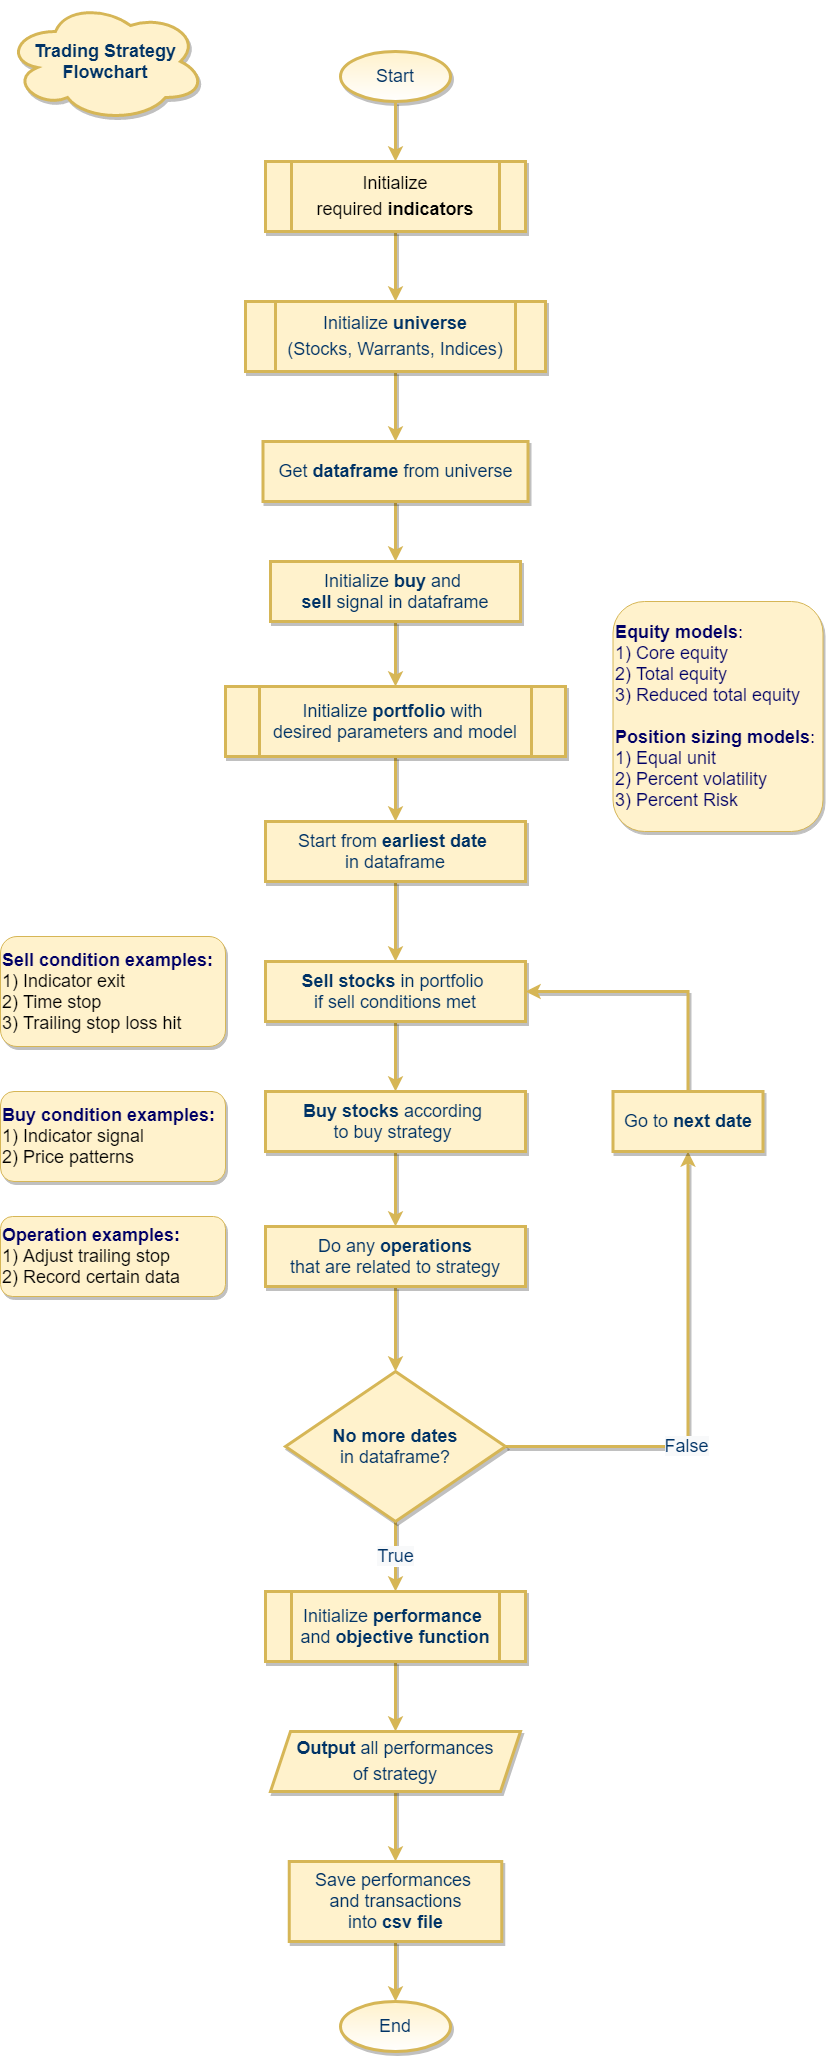

The diagram above was exported from draw.io. Its source (the exported page's mxGraphModel, read from the mxfile embedded in the PNG):
<mxGraphModel dx="1038" dy="521" grid="1" gridSize="10" guides="1" tooltips="1" connect="1" arrows="1" fold="1" page="1" pageScale="1" pageWidth="1100" pageHeight="850" background="none" math="0" shadow="0">
  <root>
    <mxCell id="0" />
    <mxCell id="1" parent="0" />
    <mxCell id="AFHskNRiKjXjJYFaZr42-1" value="&lt;font style=&quot;font-size: 18px&quot;&gt;Start&lt;/font&gt;" style="ellipse;whiteSpace=wrap;html=1;fillColor=#fff2cc;strokeColor=#d6b656;strokeWidth=3;shadow=1;sketch=0;gradientColor=#ffffff;fontStyle=0;fontColor=#003366;" parent="1" vertex="1">
      <mxGeometry x="415" y="70" width="110" height="50" as="geometry" />
    </mxCell>
    <mxCell id="AFHskNRiKjXjJYFaZr42-2" value="&lt;font style=&quot;font-size: 18px&quot;&gt;End&lt;/font&gt;" style="ellipse;whiteSpace=wrap;html=1;fillColor=#fff2cc;strokeColor=#d6b656;strokeWidth=3;shadow=1;sketch=0;gradientColor=#ffffff;fontStyle=0;fontColor=#003366;" parent="1" vertex="1">
      <mxGeometry x="415" y="2020" width="110" height="50" as="geometry" />
    </mxCell>
    <mxCell id="Oia2x-ho9cqmT5BBkfGv-22" style="edgeStyle=orthogonalEdgeStyle;rounded=0;orthogonalLoop=1;jettySize=auto;html=1;exitX=0.5;exitY=1;exitDx=0;exitDy=0;entryX=0.5;entryY=0;entryDx=0;entryDy=0;fillColor=#fff2cc;strokeColor=#d6b656;strokeWidth=3;shadow=1;sketch=0;fontStyle=0;fontColor=#003366;" parent="1" source="Oia2x-ho9cqmT5BBkfGv-4" target="Oia2x-ho9cqmT5BBkfGv-5" edge="1">
      <mxGeometry relative="1" as="geometry" />
    </mxCell>
    <mxCell id="Oia2x-ho9cqmT5BBkfGv-4" value="&lt;font style=&quot;font-size: 18px&quot;&gt;Get &lt;b&gt;dataframe&amp;nbsp;&lt;/b&gt;from universe&lt;br&gt;&lt;/font&gt;" style="rounded=0;whiteSpace=wrap;html=1;fillColor=#fff2cc;strokeColor=#d6b656;strokeWidth=3;shadow=1;sketch=0;fontStyle=0;fontColor=#003366;" parent="1" vertex="1">
      <mxGeometry x="337.5" y="460" width="265" height="60" as="geometry" />
    </mxCell>
    <mxCell id="Oia2x-ho9cqmT5BBkfGv-23" style="edgeStyle=orthogonalEdgeStyle;rounded=0;orthogonalLoop=1;jettySize=auto;html=1;exitX=0.5;exitY=1;exitDx=0;exitDy=0;fillColor=#fff2cc;strokeColor=#d6b656;strokeWidth=3;shadow=1;sketch=0;fontStyle=0;fontColor=#003366;entryX=0.5;entryY=0;entryDx=0;entryDy=0;" parent="1" source="Oia2x-ho9cqmT5BBkfGv-5" target="fbgyg47vE61I61FyGMMr-3" edge="1">
      <mxGeometry relative="1" as="geometry">
        <mxPoint x="470" y="700" as="targetPoint" />
      </mxGeometry>
    </mxCell>
    <mxCell id="Oia2x-ho9cqmT5BBkfGv-5" value="&lt;font style=&quot;font-size: 18px&quot;&gt;Initialize &lt;b&gt;buy&lt;/b&gt; and &lt;br&gt;&lt;b&gt;sell&lt;/b&gt; signal in dataframe&lt;br&gt;&lt;/font&gt;" style="rounded=0;whiteSpace=wrap;html=1;fillColor=#fff2cc;strokeColor=#d6b656;strokeWidth=3;shadow=1;sketch=0;fontStyle=0;fontColor=#003366;" parent="1" vertex="1">
      <mxGeometry x="345" y="580" width="250" height="60" as="geometry" />
    </mxCell>
    <mxCell id="Oia2x-ho9cqmT5BBkfGv-24" style="edgeStyle=orthogonalEdgeStyle;rounded=0;orthogonalLoop=1;jettySize=auto;html=1;entryX=0.5;entryY=0;entryDx=0;entryDy=0;fillColor=#fff2cc;strokeColor=#d6b656;strokeWidth=3;shadow=1;sketch=0;fontStyle=0;fontColor=#003366;exitX=0.5;exitY=1;exitDx=0;exitDy=0;" parent="1" source="fbgyg47vE61I61FyGMMr-3" target="Oia2x-ho9cqmT5BBkfGv-8" edge="1">
      <mxGeometry relative="1" as="geometry">
        <mxPoint x="470" y="780" as="sourcePoint" />
      </mxGeometry>
    </mxCell>
    <mxCell id="Oia2x-ho9cqmT5BBkfGv-25" style="edgeStyle=orthogonalEdgeStyle;rounded=0;orthogonalLoop=1;jettySize=auto;html=1;exitX=0.5;exitY=1;exitDx=0;exitDy=0;entryX=0.5;entryY=0;entryDx=0;entryDy=0;fillColor=#fff2cc;strokeColor=#d6b656;strokeWidth=3;shadow=1;sketch=0;fontStyle=0;fontColor=#003366;" parent="1" source="Oia2x-ho9cqmT5BBkfGv-8" target="Oia2x-ho9cqmT5BBkfGv-9" edge="1">
      <mxGeometry relative="1" as="geometry" />
    </mxCell>
    <mxCell id="Oia2x-ho9cqmT5BBkfGv-8" value="&lt;font style=&quot;font-size: 18px&quot;&gt;Start from &lt;b&gt;earliest date &lt;/b&gt;&lt;br&gt;in dataframe&lt;br&gt;&lt;/font&gt;" style="rounded=0;whiteSpace=wrap;html=1;fillColor=#fff2cc;strokeColor=#d6b656;strokeWidth=3;shadow=1;sketch=0;fontStyle=0;fontColor=#003366;" parent="1" vertex="1">
      <mxGeometry x="340" y="840" width="260" height="60" as="geometry" />
    </mxCell>
    <mxCell id="Oia2x-ho9cqmT5BBkfGv-26" style="edgeStyle=orthogonalEdgeStyle;rounded=0;orthogonalLoop=1;jettySize=auto;html=1;exitX=0.5;exitY=1;exitDx=0;exitDy=0;entryX=0.5;entryY=0;entryDx=0;entryDy=0;fillColor=#fff2cc;strokeColor=#d6b656;strokeWidth=3;shadow=1;sketch=0;fontStyle=0;fontColor=#003366;" parent="1" source="Oia2x-ho9cqmT5BBkfGv-9" target="Oia2x-ho9cqmT5BBkfGv-13" edge="1">
      <mxGeometry relative="1" as="geometry" />
    </mxCell>
    <mxCell id="Oia2x-ho9cqmT5BBkfGv-9" value="&lt;font style=&quot;font-size: 18px&quot;&gt;&lt;b&gt;Sell stocks&lt;/b&gt; in portfolio &lt;br&gt;if sell conditions met&lt;br&gt;&lt;/font&gt;" style="rounded=0;whiteSpace=wrap;html=1;fillColor=#fff2cc;strokeColor=#d6b656;strokeWidth=3;shadow=1;sketch=0;fontStyle=0;fontColor=#003366;" parent="1" vertex="1">
      <mxGeometry x="340" y="980" width="260" height="60" as="geometry" />
    </mxCell>
    <mxCell id="Oia2x-ho9cqmT5BBkfGv-29" style="edgeStyle=orthogonalEdgeStyle;rounded=0;orthogonalLoop=1;jettySize=auto;html=1;exitX=1;exitY=0.5;exitDx=0;exitDy=0;entryX=0.5;entryY=1;entryDx=0;entryDy=0;fillColor=#fff2cc;strokeColor=#d6b656;strokeWidth=3;shadow=1;sketch=0;fontStyle=0;fontColor=#003366;" parent="1" source="Oia2x-ho9cqmT5BBkfGv-10" target="Oia2x-ho9cqmT5BBkfGv-12" edge="1">
      <mxGeometry relative="1" as="geometry" />
    </mxCell>
    <mxCell id="JMePYJoaP5SLsCIMi0ri-3" value="&lt;span style=&quot;font-family: &amp;#34;helvetica&amp;#34; ; font-size: 18px ; background-color: rgb(248 , 249 , 250)&quot;&gt;False&lt;/span&gt;" style="edgeLabel;html=1;align=center;verticalAlign=middle;resizable=0;points=[];fontColor=#003366;" parent="Oia2x-ho9cqmT5BBkfGv-29" vertex="1" connectable="0">
      <mxGeometry x="-0.2477" y="1" relative="1" as="geometry">
        <mxPoint as="offset" />
      </mxGeometry>
    </mxCell>
    <mxCell id="Oia2x-ho9cqmT5BBkfGv-31" value="&lt;span style=&quot;color: rgb(0 , 51 , 102) ; font-family: &amp;#34;helvetica&amp;#34; ; font-size: 18px ; font-style: normal ; font-weight: 400 ; letter-spacing: normal ; text-align: center ; text-indent: 0px ; text-transform: none ; word-spacing: 0px ; background-color: rgb(248 , 249 , 250) ; display: inline ; float: none&quot;&gt;True&lt;/span&gt;" style="edgeStyle=orthogonalEdgeStyle;rounded=0;orthogonalLoop=1;jettySize=auto;html=1;exitX=0.5;exitY=1;exitDx=0;exitDy=0;entryX=0.5;entryY=0;entryDx=0;entryDy=0;fillColor=#fff2cc;strokeColor=#d6b656;strokeWidth=3;shadow=1;sketch=0;fontStyle=0;fontColor=#003366;" parent="1" source="Oia2x-ho9cqmT5BBkfGv-10" target="fbgyg47vE61I61FyGMMr-4" edge="1">
      <mxGeometry relative="1" as="geometry">
        <mxPoint x="470" y="1620" as="targetPoint" />
      </mxGeometry>
    </mxCell>
    <mxCell id="Oia2x-ho9cqmT5BBkfGv-10" value="&lt;font style=&quot;font-size: 18px&quot;&gt;&lt;b&gt;No more dates&lt;/b&gt;&lt;br&gt;in dataframe?&lt;/font&gt;" style="rhombus;whiteSpace=wrap;html=1;fillColor=#fff2cc;strokeColor=#d6b656;strokeWidth=3;shadow=1;sketch=0;rounded=0;fontStyle=0;fontColor=#003366;" parent="1" vertex="1">
      <mxGeometry x="360" y="1390" width="220" height="150" as="geometry" />
    </mxCell>
    <mxCell id="Oia2x-ho9cqmT5BBkfGv-30" style="edgeStyle=orthogonalEdgeStyle;rounded=0;orthogonalLoop=1;jettySize=auto;html=1;exitX=0.5;exitY=0;exitDx=0;exitDy=0;entryX=1;entryY=0.5;entryDx=0;entryDy=0;fillColor=#fff2cc;strokeColor=#d6b656;strokeWidth=3;shadow=1;sketch=0;fontStyle=0;fontColor=#003366;" parent="1" source="Oia2x-ho9cqmT5BBkfGv-12" target="Oia2x-ho9cqmT5BBkfGv-9" edge="1">
      <mxGeometry relative="1" as="geometry" />
    </mxCell>
    <mxCell id="Oia2x-ho9cqmT5BBkfGv-12" value="&lt;font style=&quot;font-size: 18px&quot;&gt;Go to &lt;b&gt;next date&lt;/b&gt;&lt;br&gt;&lt;/font&gt;" style="rounded=0;whiteSpace=wrap;html=1;fillColor=#fff2cc;strokeColor=#d6b656;strokeWidth=3;shadow=1;sketch=0;fontStyle=0;fontColor=#003366;" parent="1" vertex="1">
      <mxGeometry x="687.5" y="1110" width="150" height="60" as="geometry" />
    </mxCell>
    <mxCell id="Oia2x-ho9cqmT5BBkfGv-27" style="edgeStyle=orthogonalEdgeStyle;rounded=0;orthogonalLoop=1;jettySize=auto;html=1;exitX=0.5;exitY=1;exitDx=0;exitDy=0;entryX=0.5;entryY=0;entryDx=0;entryDy=0;fillColor=#fff2cc;strokeColor=#d6b656;strokeWidth=3;shadow=1;sketch=0;fontStyle=0;fontColor=#003366;" parent="1" source="Oia2x-ho9cqmT5BBkfGv-13" target="Oia2x-ho9cqmT5BBkfGv-14" edge="1">
      <mxGeometry relative="1" as="geometry" />
    </mxCell>
    <mxCell id="Oia2x-ho9cqmT5BBkfGv-13" value="&lt;font style=&quot;font-size: 18px&quot;&gt;&lt;b&gt;Buy stocks&lt;/b&gt; according &lt;br&gt;to buy strategy&amp;nbsp;&lt;br&gt;&lt;/font&gt;" style="rounded=0;whiteSpace=wrap;html=1;fillColor=#fff2cc;strokeColor=#d6b656;strokeWidth=3;shadow=1;sketch=0;fontStyle=0;fontColor=#003366;" parent="1" vertex="1">
      <mxGeometry x="340" y="1110" width="260" height="60" as="geometry" />
    </mxCell>
    <mxCell id="Oia2x-ho9cqmT5BBkfGv-28" style="edgeStyle=orthogonalEdgeStyle;rounded=0;orthogonalLoop=1;jettySize=auto;html=1;exitX=0.5;exitY=1;exitDx=0;exitDy=0;entryX=0.5;entryY=0;entryDx=0;entryDy=0;fillColor=#fff2cc;strokeColor=#d6b656;strokeWidth=3;shadow=1;sketch=0;fontStyle=0;fontColor=#003366;" parent="1" source="Oia2x-ho9cqmT5BBkfGv-14" target="Oia2x-ho9cqmT5BBkfGv-10" edge="1">
      <mxGeometry relative="1" as="geometry" />
    </mxCell>
    <mxCell id="Oia2x-ho9cqmT5BBkfGv-14" value="&lt;font style=&quot;font-size: 18px&quot;&gt;Do any &lt;b&gt;operations&lt;/b&gt;&lt;br&gt;that are related to strategy&lt;br&gt;&lt;/font&gt;" style="rounded=0;whiteSpace=wrap;html=1;fillColor=#fff2cc;strokeColor=#d6b656;strokeWidth=3;shadow=1;sketch=0;fontStyle=0;fontColor=#003366;" parent="1" vertex="1">
      <mxGeometry x="340" y="1245" width="260" height="60" as="geometry" />
    </mxCell>
    <mxCell id="Oia2x-ho9cqmT5BBkfGv-33" style="edgeStyle=orthogonalEdgeStyle;rounded=0;orthogonalLoop=1;jettySize=auto;html=1;exitX=0.5;exitY=1;exitDx=0;exitDy=0;entryX=0.5;entryY=0;entryDx=0;entryDy=0;fillColor=#fff2cc;strokeColor=#d6b656;strokeWidth=3;shadow=1;sketch=0;fontStyle=0;fontColor=#003366;" parent="1" target="Oia2x-ho9cqmT5BBkfGv-17" edge="1">
      <mxGeometry relative="1" as="geometry">
        <mxPoint x="470" y="1750" as="sourcePoint" />
      </mxGeometry>
    </mxCell>
    <mxCell id="Oia2x-ho9cqmT5BBkfGv-34" style="edgeStyle=orthogonalEdgeStyle;rounded=0;orthogonalLoop=1;jettySize=auto;html=1;exitX=0.5;exitY=1;exitDx=0;exitDy=0;entryX=0.5;entryY=0;entryDx=0;entryDy=0;fillColor=#fff2cc;strokeColor=#d6b656;strokeWidth=3;shadow=1;sketch=0;fontStyle=0;fontColor=#003366;" parent="1" source="Oia2x-ho9cqmT5BBkfGv-17" target="AFHskNRiKjXjJYFaZr42-2" edge="1">
      <mxGeometry relative="1" as="geometry" />
    </mxCell>
    <mxCell id="Oia2x-ho9cqmT5BBkfGv-17" value="&lt;font style=&quot;font-size: 18px&quot;&gt;Save performances &lt;br&gt;and transactions&lt;br&gt;into &lt;b&gt;csv file&lt;/b&gt;&lt;br&gt;&lt;/font&gt;" style="rounded=0;whiteSpace=wrap;html=1;fillColor=#fff2cc;strokeColor=#d6b656;strokeWidth=3;shadow=1;sketch=0;fontStyle=0;fontColor=#003366;" parent="1" vertex="1">
      <mxGeometry x="363.75" y="1880" width="212.5" height="80" as="geometry" />
    </mxCell>
    <mxCell id="Oia2x-ho9cqmT5BBkfGv-18" value="" style="endArrow=classic;html=1;exitX=0.5;exitY=1;exitDx=0;exitDy=0;fillColor=#fff2cc;strokeColor=#d6b656;strokeWidth=3;shadow=1;sketch=0;fontStyle=0;fontColor=#003366;entryX=0.5;entryY=0;entryDx=0;entryDy=0;" parent="1" source="AFHskNRiKjXjJYFaZr42-1" target="fbgyg47vE61I61FyGMMr-1" edge="1">
      <mxGeometry width="50" height="50" relative="1" as="geometry">
        <mxPoint x="450" y="170" as="sourcePoint" />
        <mxPoint x="470" y="170" as="targetPoint" />
      </mxGeometry>
    </mxCell>
    <mxCell id="Oia2x-ho9cqmT5BBkfGv-19" value="" style="endArrow=classic;html=1;exitX=0.5;exitY=1;exitDx=0;exitDy=0;entryX=0.5;entryY=0;entryDx=0;entryDy=0;fillColor=#fff2cc;strokeColor=#d6b656;strokeWidth=3;shadow=1;sketch=0;fontStyle=0;fontColor=#003366;" parent="1" source="fbgyg47vE61I61FyGMMr-1" target="fbgyg47vE61I61FyGMMr-2" edge="1">
      <mxGeometry width="50" height="50" relative="1" as="geometry">
        <mxPoint x="470" y="250" as="sourcePoint" />
        <mxPoint x="470" y="310" as="targetPoint" />
      </mxGeometry>
    </mxCell>
    <mxCell id="Oia2x-ho9cqmT5BBkfGv-20" value="" style="endArrow=classic;html=1;exitX=0.5;exitY=1;exitDx=0;exitDy=0;fillColor=#fff2cc;strokeColor=#d6b656;strokeWidth=3;shadow=1;sketch=0;fontStyle=0;fontColor=#003366;entryX=0.5;entryY=0;entryDx=0;entryDy=0;exitPerimeter=0;" parent="1" source="fbgyg47vE61I61FyGMMr-2" target="Oia2x-ho9cqmT5BBkfGv-4" edge="1">
      <mxGeometry width="50" height="50" relative="1" as="geometry">
        <mxPoint x="470" y="390" as="sourcePoint" />
        <mxPoint x="470" y="420" as="targetPoint" />
      </mxGeometry>
    </mxCell>
    <mxCell id="Oia2x-ho9cqmT5BBkfGv-35" value="&lt;span style=&quot;font-size: 18px&quot;&gt;&lt;b&gt;Output&lt;/b&gt; all performances&lt;/span&gt;&lt;br style=&quot;font-size: 18px&quot;&gt;&lt;span style=&quot;font-size: 18px&quot;&gt;of strategy&lt;/span&gt;" style="shape=parallelogram;perimeter=parallelogramPerimeter;whiteSpace=wrap;html=1;fixedSize=1;fillColor=#fff2cc;strokeColor=#d6b656;strokeWidth=3;shadow=1;sketch=0;fontStyle=0;fontColor=#003366;" parent="1" vertex="1">
      <mxGeometry x="345" y="1750" width="250" height="60" as="geometry" />
    </mxCell>
    <mxCell id="Oia2x-ho9cqmT5BBkfGv-37" style="edgeStyle=orthogonalEdgeStyle;rounded=0;orthogonalLoop=1;jettySize=auto;html=1;entryX=0.5;entryY=0;entryDx=0;entryDy=0;fillColor=#fff2cc;strokeColor=#d6b656;strokeWidth=3;shadow=1;sketch=0;fontStyle=0;fontColor=#003366;exitX=0.5;exitY=1;exitDx=0;exitDy=0;" parent="1" source="fbgyg47vE61I61FyGMMr-4" target="Oia2x-ho9cqmT5BBkfGv-35" edge="1">
      <mxGeometry relative="1" as="geometry">
        <mxPoint x="470" y="1680" as="sourcePoint" />
        <mxPoint x="480" y="1630" as="targetPoint" />
      </mxGeometry>
    </mxCell>
    <mxCell id="fbgyg47vE61I61FyGMMr-1" value="&lt;span style=&quot;font-size: 18px&quot;&gt;Initialize&lt;/span&gt;&lt;br style=&quot;font-size: 18px&quot;&gt;&lt;span style=&quot;font-size: 18px&quot;&gt;required&amp;nbsp;&lt;/span&gt;&lt;b style=&quot;font-size: 18px&quot;&gt;indicators&lt;/b&gt;" style="shape=process;whiteSpace=wrap;html=1;backgroundOutline=1;rounded=0;shadow=1;sketch=0;strokeWidth=3;fillColor=#fff2cc;strokeColor=#d6b656;glass=0;" parent="1" vertex="1">
      <mxGeometry x="340" y="180" width="260" height="70" as="geometry" />
    </mxCell>
    <mxCell id="fbgyg47vE61I61FyGMMr-2" value="&lt;span style=&quot;color: rgb(0 , 51 , 102) ; font-size: 18px&quot;&gt;Initialize&amp;nbsp;&lt;/span&gt;&lt;b style=&quot;color: rgb(0 , 51 , 102) ; font-size: 18px&quot;&gt;universe&lt;/b&gt;&lt;br style=&quot;color: rgb(0 , 51 , 102) ; font-size: 18px&quot;&gt;&lt;span style=&quot;color: rgb(0 , 51 , 102) ; font-size: 18px&quot;&gt;(Stocks, Warrants, Indices)&lt;/span&gt;" style="shape=process;whiteSpace=wrap;html=1;backgroundOutline=1;rounded=0;shadow=1;sketch=0;strokeWidth=3;fillColor=#fff2cc;strokeColor=#d6b656;glass=0;" parent="1" vertex="1">
      <mxGeometry x="320" y="320" width="300" height="70" as="geometry" />
    </mxCell>
    <mxCell id="fbgyg47vE61I61FyGMMr-3" value="&lt;span style=&quot;color: rgb(0 , 51 , 102) ; font-size: 18px&quot;&gt;Initialize&amp;nbsp;&lt;/span&gt;&lt;b style=&quot;color: rgb(0 , 51 , 102) ; font-size: 18px&quot;&gt;portfolio&lt;/b&gt;&lt;span style=&quot;color: rgb(0 , 51 , 102) ; font-size: 18px&quot;&gt;&amp;nbsp;with &lt;br&gt;desired parameters and model&lt;/span&gt;" style="shape=process;whiteSpace=wrap;html=1;backgroundOutline=1;rounded=0;shadow=1;sketch=0;strokeWidth=3;fillColor=#fff2cc;strokeColor=#d6b656;glass=0;" parent="1" vertex="1">
      <mxGeometry x="300" y="705" width="340" height="70" as="geometry" />
    </mxCell>
    <mxCell id="fbgyg47vE61I61FyGMMr-4" value="&lt;span style=&quot;color: rgb(0 , 51 , 102) ; font-size: 18px&quot;&gt;Initialize&amp;nbsp;&lt;/span&gt;&lt;b style=&quot;color: rgb(0 , 51 , 102) ; font-size: 18px&quot;&gt;performance&lt;/b&gt;&lt;span style=&quot;color: rgb(0 , 51 , 102) ; font-size: 18px&quot;&gt;&amp;nbsp;&lt;br&gt;and &lt;b&gt;objective function&lt;/b&gt;&lt;/span&gt;" style="shape=process;whiteSpace=wrap;html=1;backgroundOutline=1;rounded=0;shadow=1;sketch=0;strokeWidth=3;fillColor=#fff2cc;strokeColor=#d6b656;glass=0;" parent="1" vertex="1">
      <mxGeometry x="340" y="1610" width="260" height="70" as="geometry" />
    </mxCell>
    <mxCell id="OmPyz5DqWAZydboJt_MS-1" value="&lt;span style=&quot;color: rgb(0 , 51 , 102) ; font-size: 18px&quot;&gt;&lt;b&gt;Trading Strategy Flowchart&lt;/b&gt;&lt;/span&gt;" style="ellipse;shape=cloud;whiteSpace=wrap;html=1;rounded=0;shadow=1;glass=0;sketch=0;strokeWidth=3;fillColor=#fff2cc;strokeColor=#d6b656;" parent="1" vertex="1">
      <mxGeometry x="80" y="20" width="200" height="120" as="geometry" />
    </mxCell>
    <mxCell id="LSrdzKKEMkew0Jwa7f_i-1" value="&lt;font color=&quot;#000066&quot;&gt;&lt;span style=&quot;font-size: 18px&quot;&gt;&lt;b&gt;Equity models&lt;/b&gt;: &lt;br&gt;1) Core equity&lt;br&gt;2) Total equity&lt;br&gt;3) Reduced total equity&lt;br&gt;&lt;br&gt;&lt;b&gt;Position sizing models&lt;/b&gt;:&lt;br&gt;&lt;/span&gt;&lt;span style=&quot;font-size: 18px&quot;&gt;1) Equal unit&amp;nbsp; &amp;nbsp; &amp;nbsp; &amp;nbsp; &amp;nbsp; &amp;nbsp; &amp;nbsp; &amp;nbsp; &amp;nbsp;&lt;br&gt;&lt;/span&gt;&lt;span style=&quot;font-size: 18px&quot;&gt;2) Percent volatility&lt;br&gt;&lt;/span&gt;&lt;span style=&quot;font-size: 18px&quot;&gt;3) Percent Risk&lt;/span&gt;&lt;/font&gt;&lt;span style=&quot;color: rgb(0 , 51 , 102) ; font-size: 18px&quot;&gt;&lt;br&gt;&lt;/span&gt;" style="rounded=1;whiteSpace=wrap;html=1;align=left;fillColor=#fff2cc;strokeColor=#d6b656;shadow=1;glass=0;" parent="1" vertex="1">
      <mxGeometry x="687.5" y="620" width="210" height="230" as="geometry" />
    </mxCell>
    <mxCell id="LSrdzKKEMkew0Jwa7f_i-2" value="&lt;span style=&quot;font-size: 18px&quot;&gt;&lt;font color=&quot;#000066&quot;&gt;&lt;b&gt;Sell condition examples:&lt;br&gt;&lt;/b&gt;&lt;/font&gt;1) Indicator exit&lt;br&gt;2) Time stop&lt;br&gt;3) Trailing stop loss hit&lt;br&gt;&lt;/span&gt;" style="rounded=1;whiteSpace=wrap;html=1;align=left;fillColor=#fff2cc;strokeColor=#d6b656;shadow=1;glass=0;" parent="1" vertex="1">
      <mxGeometry x="75" y="955" width="225" height="110" as="geometry" />
    </mxCell>
    <mxCell id="LSrdzKKEMkew0Jwa7f_i-3" value="&lt;span style=&quot;font-size: 18px&quot;&gt;&lt;font color=&quot;#000066&quot;&gt;&lt;b&gt;Operation examples:&lt;br&gt;&lt;/b&gt;&lt;/font&gt;1) Adjust trailing stop&lt;br&gt;2) Record certain data&lt;br&gt;&lt;/span&gt;" style="rounded=1;whiteSpace=wrap;html=1;align=left;fillColor=#fff2cc;strokeColor=#d6b656;shadow=1;glass=0;" parent="1" vertex="1">
      <mxGeometry x="75" y="1235" width="225" height="80" as="geometry" />
    </mxCell>
    <mxCell id="rfyRPb1SdgnJYDfg4ZTK-1" value="&lt;span style=&quot;font-size: 18px&quot;&gt;&lt;font color=&quot;#000066&quot;&gt;&lt;b&gt;Buy condition examples:&lt;br&gt;&lt;/b&gt;&lt;/font&gt;1) Indicator signal&lt;br&gt;2) Price patterns&lt;br&gt;&lt;/span&gt;" style="rounded=1;whiteSpace=wrap;html=1;align=left;fillColor=#fff2cc;strokeColor=#d6b656;shadow=1;glass=0;" parent="1" vertex="1">
      <mxGeometry x="75" y="1110" width="225" height="90" as="geometry" />
    </mxCell>
  </root>
</mxGraphModel>